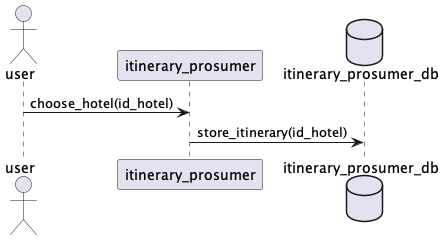

The diagram above was rendered by PlantUML. Its source (embedded in the PNG):
@startuml
actor user
participant itinerary_prosumer as is
database itinerary_prosumer_db as ipd

user -> is : choose_hotel(id_hotel)
is -> ipd : store_itinerary(id_hotel)

@enduml